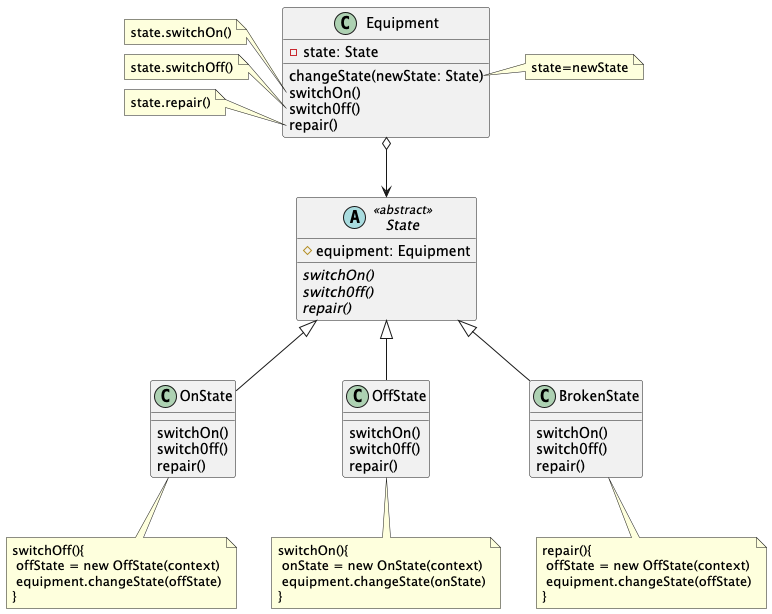

The diagram above was rendered by PlantUML. Its source (embedded in the PNG):
@startuml
'https://plantuml.com/class-diagram
skinparam groupInheritance 1
together {
    class Equipment{
        - state: State
        changeState(newState: State)
        switchOn()
        switch0ff()
        repair()
    }
    note left of Equipment::switchOn
    state.switchOn()
    end note
    note left of Equipment::switch0ff
    state.switchOff()
    end note
    note left of Equipment::repair
    state.repair()
    end note
    note right of Equipment::changeState
    state=newState
    end note
    abstract class State <<abstract>>{
        # equipment: Equipment
        {abstract} switchOn()
        {abstract} switch0ff()
        {abstract} repair()
    }
    Equipment o--> State
}
together {
    class OnState extends State{
        switchOn()
        switch0ff()
        repair()
    }
    note bottom of OnState
    switchOff(){
     offState = new OffState(context)
     equipment.changeState(offState)
    }
    end note
    class OffState extends State{
        switchOn()
        switch0ff()
        repair()
    }
    note bottom of OffState
    switchOn(){
     onState = new OnState(context)
     equipment.changeState(onState)
    }
    end note
    class BrokenState extends State{
        switchOn()
        switch0ff()
        repair()
    }
    note bottom of BrokenState
    repair(){
     offState = new OffState(context)
     equipment.changeState(offState)
    }
    end note
}
@enduml